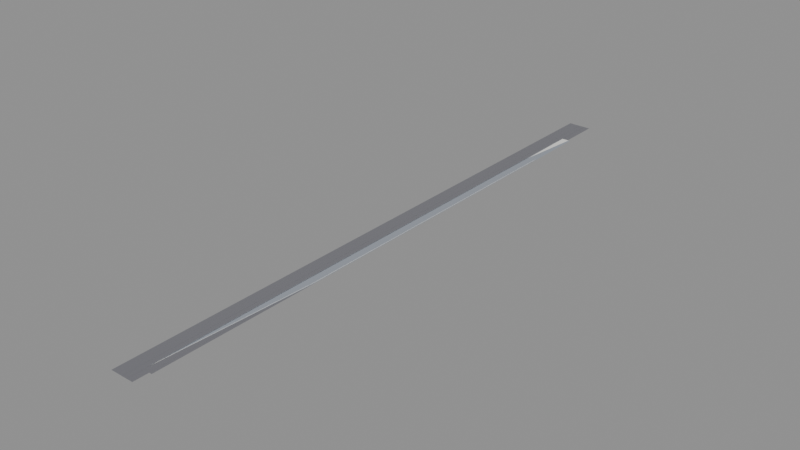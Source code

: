 # Source: exit.blend  (saved by Blender 5.2.45; exported with 4.5.12 LTS)
import bpy
from mathutils import Matrix  # noqa: F401  (used for matrix-valued properties, if any)

bpy.ops.wm.read_factory_settings(use_empty=True)
scene = bpy.context.scene
scene.name = 'Scene'

# ---- materials (node trees are filled in below, after node groups)
mat_reference = bpy.data.materials.new('reference')
mat_reference.diffuse_color = (0.18, 0.18, 0.2, 1.0)
mat_lane = bpy.data.materials.new('lane')
mat_lane.diffuse_color = (0.31, 0.34, 0.39, 1.0)
mat_paint = bpy.data.materials.new('paint')
mat_paint.diffuse_color = (0.85, 0.85, 0.82, 1.0)

# ---- material node trees
mat_reference.use_nodes = True; mat_reference.node_tree.nodes.clear()
_N = mat_reference.node_tree.nodes; _L = mat_reference.node_tree.links
n0 = _N.new('ShaderNodeBsdfPrincipled'); n0.name = 'Principled BSDF'; n0.location = (-200, 100)
n0.inputs[0].default_value = (0.18, 0.18, 0.2, 1.0)
n0.inputs[10].default_value = 0.005
n1 = _N.new('ShaderNodeOutputMaterial'); n1.name = 'Material Output'; n1.location = (200, 100)
_L.new(n0.outputs[0], n1.inputs[0])
n1.is_active_output = True
mat_lane.use_nodes = True; mat_lane.node_tree.nodes.clear()
_N = mat_lane.node_tree.nodes; _L = mat_lane.node_tree.links
n0 = _N.new('ShaderNodeBsdfPrincipled'); n0.name = 'Principled BSDF'; n0.location = (-200, 100)
n0.inputs[0].default_value = (0.31, 0.34, 0.39, 1.0)
n0.inputs[10].default_value = 0.005
n1 = _N.new('ShaderNodeOutputMaterial'); n1.name = 'Material Output'; n1.location = (200, 100)
_L.new(n0.outputs[0], n1.inputs[0])
n1.is_active_output = True
mat_paint.use_nodes = True; mat_paint.node_tree.nodes.clear()
_N = mat_paint.node_tree.nodes; _L = mat_paint.node_tree.links
n0 = _N.new('ShaderNodeBsdfPrincipled'); n0.name = 'Principled BSDF'; n0.location = (-200, 100)
n0.inputs[0].default_value = (0.85, 0.85, 0.82, 1.0)
n0.inputs[10].default_value = 0.005
n1 = _N.new('ShaderNodeOutputMaterial'); n1.name = 'Material Output'; n1.location = (200, 100)
_L.new(n0.outputs[0], n1.inputs[0])
n1.is_active_output = True

# ---- meshes
me_ref_carriageway = bpy.data.meshes.new('ref.carriageway')
me_ref_carriageway.from_pydata([(-11.0, -235.0, -0.01), (0.0, -235.0, -0.01), (0.0, 50.0, -0.01), (-11.0, 50.0, -0.01)], [], [(0, 1, 2, 3)])
me_ref_carriageway.materials.append(mat_reference)
me_ref_carriageway.update()
me_ref_edge_line = bpy.data.meshes.new('ref.edge_line')
me_ref_edge_line.from_pydata([(-3.075, -235.0, 0.01), (-2.925, -235.0, 0.01), (-2.925, 50.0, 0.01), (-3.075, 50.0, 0.01)], [], [(0, 1, 2, 3)])
me_ref_edge_line.materials.append(mat_reference)
me_ref_edge_line.update()
me_ref_axis = bpy.data.meshes.new('ref.axis')
me_ref_axis.from_pydata([(-5.525, -235.0, 0.01), (-5.475, -235.0, 0.01), (-5.475, 50.0, 0.01), (-5.525, 50.0, 0.01)], [], [(0, 1, 2, 3)])
me_ref_axis.materials.append(mat_reference)
me_ref_axis.update()
me_pave_taper = bpy.data.meshes.new('pave.taper')
me_pave_taper.from_pydata([(-3.2, -225.0, 0.0), (-3.0, -225.0, 0.0), (1.25, -150.0, 0.0), (-3.2, -150.0, 0.0)], [], [(0, 1, 2, 3)])
me_pave_taper.materials.append(mat_lane)
me_pave_taper.update()
me_pave_lane = bpy.data.meshes.new('pave.lane')
me_pave_lane.from_pydata([(-3.2, -150.0, 0.0), (1.25, -150.0, 0.0), (1.25, 30.0, 0.0), (-3.2, 30.0, 0.0)], [], [(0, 1, 2, 3)])
me_pave_lane.materials.append(mat_lane)
me_pave_lane.update()
me_line_taper = bpy.data.meshes.new('line.taper')
me_line_taper.from_pydata([(-3.075, -225.0, 0.01), (-2.925, -225.0, 0.01), (0.8249, -150.0, 0.01), (0.6751, -150.0, 0.01)], [], [(0, 1, 2, 3)])
me_line_taper.materials.append(mat_paint)
me_line_taper.update()
me_line_lane_outer = bpy.data.meshes.new('line.lane_outer')
me_line_lane_outer.from_pydata([(0.675, -150.0, 0.01), (0.825, -150.0, 0.01), (0.825, 0.0, 0.01), (0.675, 0.0, 0.01)], [], [(0, 1, 2, 3)])
me_line_lane_outer.materials.append(mat_paint)
me_line_lane_outer.update()
me_dash_separation = bpy.data.meshes.new('dash.separation')
me_dash_separation.from_pydata([(-3.075, -225.0, 0.01), (-2.925, -225.0, 0.01), (-2.925, 0.0, 0.01), (-3.075, 0.0, 0.01)], [], [(0, 1, 2, 3)])
me_dash_separation.materials.append(mat_paint)
me_dash_separation.update()
me_gore_nose = bpy.data.meshes.new('gore.nose')
me_gore_nose.from_pydata([(-2.7, 0.0, 0.005), (0.375, 30.0, 0.005), (-3.0, 30.0, 0.005)], [], [(0, 1, 2)])
me_gore_nose.materials.append(mat_paint)
me_gore_nose.update()
me_cut_dash_separation = bpy.data.meshes.new('cut.dash.separation')
me_cut_dash_separation.from_pydata([(-4.0, -228.0, -0.02), (1.25, -228.0, -0.02), (1.25, 0.0, -0.02), (-4.0, 0.0, -0.02)], [], [(0, 1, 2, 3)])
me_cut_dash_separation.materials.append(mat_reference)
me_cut_dash_separation.update()

# ---- objects
ob_ref_carriageway = bpy.data.objects.new('ref.carriageway', me_ref_carriageway)
ob_ref_edge_line = bpy.data.objects.new('ref.edge_line', me_ref_edge_line)
ob_ref_axis = bpy.data.objects.new('ref.axis', me_ref_axis)
ob_ramp_join = bpy.data.objects.new('ramp.join', None)
ob_pave_taper = bpy.data.objects.new('pave.taper', me_pave_taper)
ob_pave_lane = bpy.data.objects.new('pave.lane', me_pave_lane)
ob_line_taper = bpy.data.objects.new('line.taper', me_line_taper)
ob_line_lane_outer = bpy.data.objects.new('line.lane_outer', me_line_lane_outer)
ob_dash_separation = bpy.data.objects.new('dash.separation', me_dash_separation)
ob_gore_nose = bpy.data.objects.new('gore.nose', me_gore_nose)
ob_cut_dash_separation = bpy.data.objects.new('cut.dash.separation', me_cut_dash_separation)

# ---- transforms, parenting, visibility, modifiers, constraints
ob_ref_carriageway.location = (0.0, 0.0, 0.0)
ob_ref_edge_line.location = (0.0, 0.0, 0.0)
ob_ref_axis.location = (0.0, 0.0, 0.0)
ob_ramp_join.location = (-1.125, 0.0, 0.0)
ob_ramp_join.empty_display_type = 'SINGLE_ARROW'
ob_pave_taper.location = (0.0, 0.0, 0.0)
ob_pave_lane.location = (0.0, 0.0, 0.0)
ob_line_taper.location = (0.0, 0.0, 0.0)
ob_line_lane_outer.location = (0.0, 0.0, 0.0)
ob_dash_separation.location = (0.0, 0.0, 0.0)
ob_gore_nose.location = (0.0, 0.0, 0.0)
ob_cut_dash_separation.location = (0.0, 0.0, 0.0)

# ---- collection membership
scene.collection.objects.link(ob_ref_carriageway)
scene.collection.objects.link(ob_ref_edge_line)
scene.collection.objects.link(ob_ref_axis)
scene.collection.objects.link(ob_ramp_join)
scene.collection.objects.link(ob_pave_taper)
scene.collection.objects.link(ob_pave_lane)
scene.collection.objects.link(ob_line_taper)
scene.collection.objects.link(ob_line_lane_outer)
scene.collection.objects.link(ob_dash_separation)
scene.collection.objects.link(ob_gore_nose)
scene.collection.objects.link(ob_cut_dash_separation)

# ---- scene / render settings (as saved in the file)
scene.frame_start = 1; scene.frame_end = 250; scene.frame_set(1)
scene.render.engine = 'BLENDER_EEVEE_NEXT'
scene.render.bake_bias = 0.0
scene.render.bake_samples = 0
scene.render.compositor_device = 'GPU'
scene.eevee.use_volume_custom_range = False
scene.eevee.fast_gi_thickness_near = 0.1
scene.eevee.fast_gi_thickness_far = 0.0
scene.eevee.ray_tracing_options.screen_trace_thickness = 0.1
bpy.context.view_layer.update()

# ---- added for rendering (the .blend has no active camera and no usable light): camera, sun + grey world if the file has none
cam_auto = bpy.data.cameras.new('AutoCamera')
cam_auto.lens = 50.0
cam_auto.sensor_width = 36.0
cam_auto.clip_end = 4632.0
ob_auto_camera = bpy.data.objects.new('AutoCamera', cam_auto)
scene.collection.objects.link(ob_auto_camera)
ob_auto_camera.location = (259.057, -409.219, 211.141)
ob_auto_camera.rotation_euler = (1.09748, -7.21219e-08, 0.694738)
scene.camera = ob_auto_camera
light_auto_sun = bpy.data.lights.new('AutoSun', 'SUN')
light_auto_sun.energy = 3.0
light_auto_sun.angle = 0.0523599
ob_auto_sun = bpy.data.objects.new('AutoSun', light_auto_sun)
scene.collection.objects.link(ob_auto_sun)
ob_auto_sun.rotation_euler = (0.872665, 0.174533, 0.523599)
if scene.world is None:
    world_auto = bpy.data.worlds.new('AutoWorld')
    world_auto.color = (0.3, 0.3, 0.3)
    scene.world = world_auto
bpy.context.view_layer.update()
